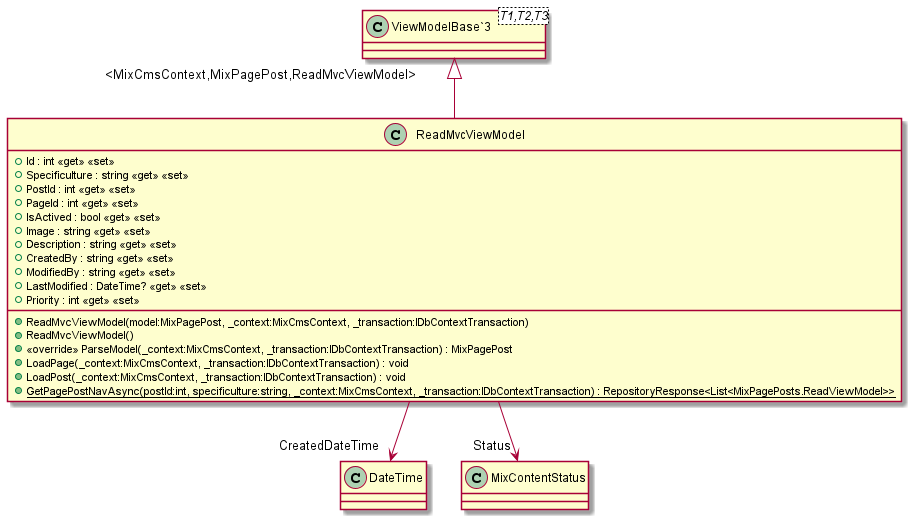

The diagram above was rendered by PlantUML. Its source (embedded in the PNG):
@startuml
class ReadMvcViewModel {
    + ReadMvcViewModel(model:MixPagePost, _context:MixCmsContext, _transaction:IDbContextTransaction)
    + ReadMvcViewModel()
    + Id : int <<get>> <<set>>
    + Specificulture : string <<get>> <<set>>
    + PostId : int <<get>> <<set>>
    + PageId : int <<get>> <<set>>
    + IsActived : bool <<get>> <<set>>
    + Image : string <<get>> <<set>>
    + Description : string <<get>> <<set>>
    + CreatedBy : string <<get>> <<set>>
    + ModifiedBy : string <<get>> <<set>>
    + LastModified : DateTime? <<get>> <<set>>
    + Priority : int <<get>> <<set>>
    + <<override>> ParseModel(_context:MixCmsContext, _transaction:IDbContextTransaction) : MixPagePost
    + LoadPage(_context:MixCmsContext, _transaction:IDbContextTransaction) : void
    + LoadPost(_context:MixCmsContext, _transaction:IDbContextTransaction) : void
    + {static} GetPagePostNavAsync(postId:int, specificulture:string, _context:MixCmsContext, _transaction:IDbContextTransaction) : RepositoryResponse<List<MixPagePosts.ReadViewModel>>
}
class "ViewModelBase`3"<T1,T2,T3> {
}
"ViewModelBase`3" "<MixCmsContext,MixPagePost,ReadMvcViewModel>" <|-- ReadMvcViewModel
ReadMvcViewModel --> "CreatedDateTime" DateTime
ReadMvcViewModel --> "Status" MixContentStatus
@enduml